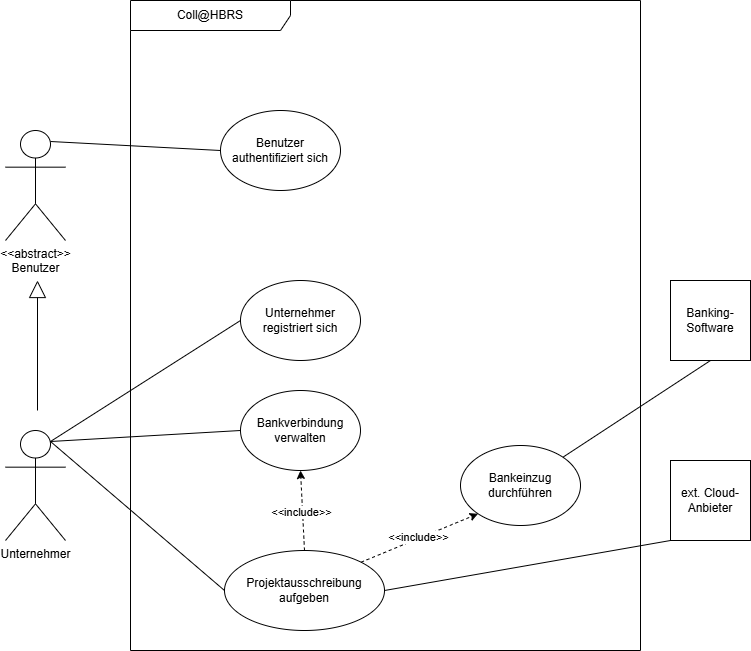

The diagram above was exported from draw.io. Its source (the exported page's mxGraphModel, read from the mxfile embedded in the PNG):
<mxGraphModel dx="2066" dy="2290" grid="1" gridSize="10" guides="1" tooltips="1" connect="1" arrows="1" fold="1" page="1" pageScale="1" pageWidth="827" pageHeight="1169" math="0" shadow="0">
  <root>
    <mxCell id="0" />
    <mxCell id="1" parent="0" />
    <mxCell id="10sCq6iYBVU-fGnFVH9P-1" value="Coll@HBRS" style="shape=umlFrame;whiteSpace=wrap;html=1;pointerEvents=0;recursiveResize=0;container=1;collapsible=0;width=160;" parent="1" vertex="1">
      <mxGeometry x="160" y="-20" width="510" height="650" as="geometry" />
    </mxCell>
    <mxCell id="10sCq6iYBVU-fGnFVH9P-7" value="Projektausschreibung&lt;div&gt;aufgeben&lt;/div&gt;" style="ellipse;whiteSpace=wrap;html=1;" parent="10sCq6iYBVU-fGnFVH9P-1" vertex="1">
      <mxGeometry x="94" y="550" width="160" height="80" as="geometry" />
    </mxCell>
    <mxCell id="10sCq6iYBVU-fGnFVH9P-10" value="Benutzer authentifiziert sich" style="ellipse;whiteSpace=wrap;html=1;" parent="10sCq6iYBVU-fGnFVH9P-1" vertex="1">
      <mxGeometry x="90" y="110" width="120" height="80" as="geometry" />
    </mxCell>
    <mxCell id="10sCq6iYBVU-fGnFVH9P-12" value="Unternehmer registriert sich" style="ellipse;whiteSpace=wrap;html=1;" parent="10sCq6iYBVU-fGnFVH9P-1" vertex="1">
      <mxGeometry x="110" y="280" width="120" height="80" as="geometry" />
    </mxCell>
    <mxCell id="10sCq6iYBVU-fGnFVH9P-14" value="Bankverbindung&lt;br&gt;verwalten" style="ellipse;whiteSpace=wrap;html=1;" parent="10sCq6iYBVU-fGnFVH9P-1" vertex="1">
      <mxGeometry x="110" y="390" width="120" height="80" as="geometry" />
    </mxCell>
    <mxCell id="10sCq6iYBVU-fGnFVH9P-17" value="" style="endArrow=classic;dashed=1;html=1;rounded=0;endFill=1;exitX=0.5;exitY=0;exitDx=0;exitDy=0;entryX=0.5;entryY=1;entryDx=0;entryDy=0;" parent="10sCq6iYBVU-fGnFVH9P-1" source="10sCq6iYBVU-fGnFVH9P-7" target="10sCq6iYBVU-fGnFVH9P-14" edge="1">
      <mxGeometry width="50" height="50" relative="1" as="geometry">
        <mxPoint x="360.9218518518517" y="530" as="sourcePoint" />
        <mxPoint x="399.07" y="270" as="targetPoint" />
        <Array as="points" />
      </mxGeometry>
    </mxCell>
    <mxCell id="10sCq6iYBVU-fGnFVH9P-19" value="&amp;lt;&amp;lt;include&amp;gt;&amp;gt;" style="edgeLabel;html=1;align=center;verticalAlign=middle;resizable=0;points=[];" parent="10sCq6iYBVU-fGnFVH9P-17" vertex="1" connectable="0">
      <mxGeometry x="-0.0224" y="2" relative="1" as="geometry">
        <mxPoint as="offset" />
      </mxGeometry>
    </mxCell>
    <mxCell id="10sCq6iYBVU-fGnFVH9P-21" value="Bankeinzug durchführen" style="ellipse;whiteSpace=wrap;html=1;" parent="10sCq6iYBVU-fGnFVH9P-1" vertex="1">
      <mxGeometry x="330" y="445" width="120" height="80" as="geometry" />
    </mxCell>
    <mxCell id="10sCq6iYBVU-fGnFVH9P-23" value="" style="endArrow=classic;dashed=1;html=1;rounded=0;endFill=1;exitX=1;exitY=0;exitDx=0;exitDy=0;entryX=0;entryY=1;entryDx=0;entryDy=0;" parent="10sCq6iYBVU-fGnFVH9P-1" source="10sCq6iYBVU-fGnFVH9P-7" target="10sCq6iYBVU-fGnFVH9P-21" edge="1">
      <mxGeometry width="50" height="50" relative="1" as="geometry">
        <mxPoint x="204" y="590" as="sourcePoint" />
        <mxPoint x="200" y="510" as="targetPoint" />
        <Array as="points" />
      </mxGeometry>
    </mxCell>
    <mxCell id="10sCq6iYBVU-fGnFVH9P-24" value="&amp;lt;&amp;lt;include&amp;gt;&amp;gt;" style="edgeLabel;html=1;align=center;verticalAlign=middle;resizable=0;points=[];" parent="10sCq6iYBVU-fGnFVH9P-23" vertex="1" connectable="0">
      <mxGeometry x="-0.0224" y="2" relative="1" as="geometry">
        <mxPoint as="offset" />
      </mxGeometry>
    </mxCell>
    <mxCell id="10sCq6iYBVU-fGnFVH9P-2" value="Unternehmer" style="shape=umlActor;verticalLabelPosition=bottom;verticalAlign=top;html=1;" parent="1" vertex="1">
      <mxGeometry x="35" y="410" width="60" height="110" as="geometry" />
    </mxCell>
    <mxCell id="10sCq6iYBVU-fGnFVH9P-6" value="" style="endArrow=block;html=1;rounded=0;endFill=0;endSize=15;" parent="1" edge="1">
      <mxGeometry width="50" height="50" relative="1" as="geometry">
        <mxPoint x="67" y="390" as="sourcePoint" />
        <mxPoint x="67" y="260" as="targetPoint" />
      </mxGeometry>
    </mxCell>
    <mxCell id="10sCq6iYBVU-fGnFVH9P-8" value="" style="endArrow=none;html=1;rounded=0;exitX=0.75;exitY=0.1;exitDx=0;exitDy=0;exitPerimeter=0;entryX=0;entryY=0.5;entryDx=0;entryDy=0;" parent="1" source="10sCq6iYBVU-fGnFVH9P-2" target="10sCq6iYBVU-fGnFVH9P-7" edge="1">
      <mxGeometry width="50" height="50" relative="1" as="geometry">
        <mxPoint x="100" y="410" as="sourcePoint" />
        <mxPoint x="150" y="360" as="targetPoint" />
      </mxGeometry>
    </mxCell>
    <mxCell id="10sCq6iYBVU-fGnFVH9P-9" value="&lt;div&gt;&amp;lt;&amp;lt;abstract&amp;gt;&amp;gt;&lt;/div&gt;Benutzer" style="shape=umlActor;verticalLabelPosition=bottom;verticalAlign=top;html=1;" parent="1" vertex="1">
      <mxGeometry x="35" y="110" width="60" height="110" as="geometry" />
    </mxCell>
    <mxCell id="10sCq6iYBVU-fGnFVH9P-11" value="" style="endArrow=none;html=1;rounded=0;exitX=0.75;exitY=0.1;exitDx=0;exitDy=0;exitPerimeter=0;entryX=0;entryY=0.5;entryDx=0;entryDy=0;" parent="1" source="10sCq6iYBVU-fGnFVH9P-9" target="10sCq6iYBVU-fGnFVH9P-10" edge="1">
      <mxGeometry width="50" height="50" relative="1" as="geometry">
        <mxPoint x="190" y="441" as="sourcePoint" />
        <mxPoint x="340" y="340" as="targetPoint" />
      </mxGeometry>
    </mxCell>
    <mxCell id="10sCq6iYBVU-fGnFVH9P-13" value="" style="endArrow=none;html=1;rounded=0;exitX=0.75;exitY=0.1;exitDx=0;exitDy=0;exitPerimeter=0;entryX=0;entryY=0.5;entryDx=0;entryDy=0;" parent="1" source="10sCq6iYBVU-fGnFVH9P-2" target="10sCq6iYBVU-fGnFVH9P-12" edge="1">
      <mxGeometry width="50" height="50" relative="1" as="geometry">
        <mxPoint x="140" y="420" as="sourcePoint" />
        <mxPoint x="310" y="429" as="targetPoint" />
      </mxGeometry>
    </mxCell>
    <mxCell id="10sCq6iYBVU-fGnFVH9P-16" value="" style="endArrow=none;html=1;rounded=0;exitX=0.75;exitY=0.1;exitDx=0;exitDy=0;exitPerimeter=0;entryX=0;entryY=0.5;entryDx=0;entryDy=0;" parent="1" source="10sCq6iYBVU-fGnFVH9P-2" target="10sCq6iYBVU-fGnFVH9P-14" edge="1">
      <mxGeometry width="50" height="50" relative="1" as="geometry">
        <mxPoint x="190" y="461" as="sourcePoint" />
        <mxPoint x="380" y="340" as="targetPoint" />
      </mxGeometry>
    </mxCell>
    <mxCell id="10sCq6iYBVU-fGnFVH9P-20" value="Banking-Software" style="whiteSpace=wrap;html=1;aspect=fixed;" parent="1" vertex="1">
      <mxGeometry x="700" y="260" width="80" height="80" as="geometry" />
    </mxCell>
    <mxCell id="10sCq6iYBVU-fGnFVH9P-22" value="" style="endArrow=none;html=1;rounded=0;exitX=1;exitY=0;exitDx=0;exitDy=0;entryX=0.5;entryY=1;entryDx=0;entryDy=0;" parent="1" source="10sCq6iYBVU-fGnFVH9P-21" target="10sCq6iYBVU-fGnFVH9P-20" edge="1">
      <mxGeometry width="50" height="50" relative="1" as="geometry">
        <mxPoint x="460" y="330" as="sourcePoint" />
        <mxPoint x="510" y="280" as="targetPoint" />
      </mxGeometry>
    </mxCell>
    <mxCell id="10sCq6iYBVU-fGnFVH9P-25" value="ext. Cloud-Anbieter" style="whiteSpace=wrap;html=1;aspect=fixed;" parent="1" vertex="1">
      <mxGeometry x="700" y="440" width="80" height="80" as="geometry" />
    </mxCell>
    <mxCell id="10sCq6iYBVU-fGnFVH9P-26" value="" style="endArrow=none;html=1;rounded=0;exitX=1;exitY=0.5;exitDx=0;exitDy=0;entryX=0;entryY=1;entryDx=0;entryDy=0;" parent="1" source="10sCq6iYBVU-fGnFVH9P-7" target="10sCq6iYBVU-fGnFVH9P-25" edge="1">
      <mxGeometry width="50" height="50" relative="1" as="geometry">
        <mxPoint x="640" y="497" as="sourcePoint" />
        <mxPoint x="788" y="400" as="targetPoint" />
      </mxGeometry>
    </mxCell>
  </root>
</mxGraphModel>